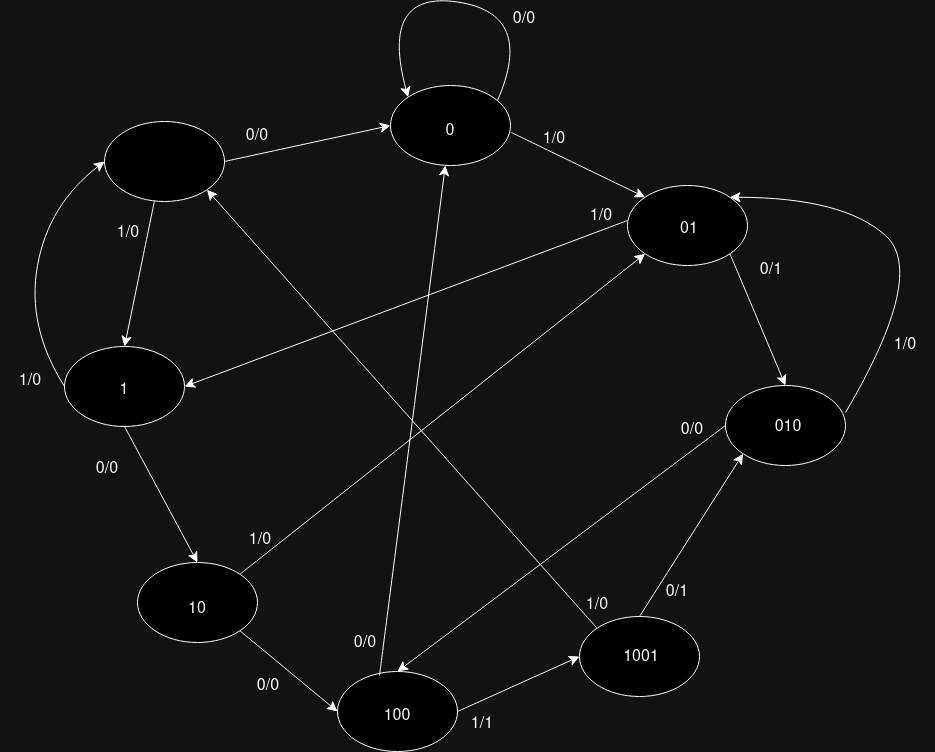

The diagram above was exported from draw.io. Its source (the exported page's mxGraphModel, read from the mxfile embedded in the PNG):
<mxGraphModel dx="1367" dy="1245" grid="0" gridSize="10" guides="1" tooltips="1" connect="1" arrows="1" fold="1" page="0" pageScale="1" pageWidth="850" pageHeight="1100" math="0" shadow="0">
  <root>
    <mxCell id="0" />
    <mxCell id="1" parent="0" />
    <mxCell id="kWJXaLP-B8mAEE0-A7sb-1" value="" style="ellipse;whiteSpace=wrap;html=1;" vertex="1" parent="1">
      <mxGeometry x="-210" y="-160" width="120" height="80" as="geometry" />
    </mxCell>
    <mxCell id="kWJXaLP-B8mAEE0-A7sb-2" value="" style="ellipse;whiteSpace=wrap;html=1;" vertex="1" parent="1">
      <mxGeometry x="76" y="-196" width="120" height="80" as="geometry" />
    </mxCell>
    <mxCell id="kWJXaLP-B8mAEE0-A7sb-3" value="" style="ellipse;whiteSpace=wrap;html=1;" vertex="1" parent="1">
      <mxGeometry x="-250" y="65" width="120" height="80" as="geometry" />
    </mxCell>
    <mxCell id="kWJXaLP-B8mAEE0-A7sb-4" value="" style="endArrow=classic;html=1;rounded=0;fontSize=12;startSize=8;endSize=8;curved=1;exitX=1;exitY=0.5;exitDx=0;exitDy=0;entryX=0;entryY=0.5;entryDx=0;entryDy=0;" edge="1" parent="1" source="kWJXaLP-B8mAEE0-A7sb-1" target="kWJXaLP-B8mAEE0-A7sb-2">
      <mxGeometry width="50" height="50" relative="1" as="geometry">
        <mxPoint x="175" y="225" as="sourcePoint" />
        <mxPoint x="225" y="175" as="targetPoint" />
      </mxGeometry>
    </mxCell>
    <mxCell id="kWJXaLP-B8mAEE0-A7sb-5" value="0/0" style="text;strokeColor=none;fillColor=none;html=1;align=center;verticalAlign=middle;whiteSpace=wrap;rounded=0;fontSize=16;" vertex="1" parent="1">
      <mxGeometry x="-87" y="-160" width="60" height="30" as="geometry" />
    </mxCell>
    <mxCell id="kWJXaLP-B8mAEE0-A7sb-8" value="" style="endArrow=classic;html=1;rounded=0;fontSize=12;startSize=8;endSize=8;curved=1;exitX=0.417;exitY=0.988;exitDx=0;exitDy=0;exitPerimeter=0;entryX=0.5;entryY=0;entryDx=0;entryDy=0;" edge="1" parent="1" source="kWJXaLP-B8mAEE0-A7sb-1" target="kWJXaLP-B8mAEE0-A7sb-3">
      <mxGeometry width="50" height="50" relative="1" as="geometry">
        <mxPoint x="175" y="225" as="sourcePoint" />
        <mxPoint x="225" y="175" as="targetPoint" />
      </mxGeometry>
    </mxCell>
    <mxCell id="kWJXaLP-B8mAEE0-A7sb-9" value="1/0" style="text;strokeColor=none;fillColor=none;html=1;align=center;verticalAlign=middle;whiteSpace=wrap;rounded=0;fontSize=16;" vertex="1" parent="1">
      <mxGeometry x="-216" y="-63" width="60" height="30" as="geometry" />
    </mxCell>
    <mxCell id="kWJXaLP-B8mAEE0-A7sb-10" value="" style="ellipse;whiteSpace=wrap;html=1;" vertex="1" parent="1">
      <mxGeometry x="313" y="-96" width="120" height="80" as="geometry" />
    </mxCell>
    <mxCell id="kWJXaLP-B8mAEE0-A7sb-11" value="" style="endArrow=classic;html=1;rounded=0;fontSize=12;startSize=8;endSize=8;curved=1;exitX=1.008;exitY=0.588;exitDx=0;exitDy=0;exitPerimeter=0;entryX=0;entryY=0;entryDx=0;entryDy=0;" edge="1" parent="1" source="kWJXaLP-B8mAEE0-A7sb-2" target="kWJXaLP-B8mAEE0-A7sb-10">
      <mxGeometry width="50" height="50" relative="1" as="geometry">
        <mxPoint x="175" y="225" as="sourcePoint" />
        <mxPoint x="225" y="175" as="targetPoint" />
      </mxGeometry>
    </mxCell>
    <mxCell id="kWJXaLP-B8mAEE0-A7sb-13" value="0/0" style="text;strokeColor=none;fillColor=none;html=1;align=center;verticalAlign=middle;whiteSpace=wrap;rounded=0;fontSize=16;" vertex="1" parent="1">
      <mxGeometry x="180" y="-277" width="60" height="30" as="geometry" />
    </mxCell>
    <mxCell id="kWJXaLP-B8mAEE0-A7sb-14" value="1/0" style="text;strokeColor=none;fillColor=none;html=1;align=center;verticalAlign=middle;whiteSpace=wrap;rounded=0;fontSize=16;" vertex="1" parent="1">
      <mxGeometry x="210" y="-157" width="60" height="30" as="geometry" />
    </mxCell>
    <mxCell id="kWJXaLP-B8mAEE0-A7sb-15" value="" style="endArrow=classic;html=1;rounded=0;fontSize=12;startSize=8;endSize=8;curved=1;exitX=0;exitY=0.438;exitDx=0;exitDy=0;exitPerimeter=0;entryX=1;entryY=0.5;entryDx=0;entryDy=0;" edge="1" parent="1" source="kWJXaLP-B8mAEE0-A7sb-10" target="kWJXaLP-B8mAEE0-A7sb-3">
      <mxGeometry width="50" height="50" relative="1" as="geometry">
        <mxPoint x="175" y="225" as="sourcePoint" />
        <mxPoint x="225" y="175" as="targetPoint" />
      </mxGeometry>
    </mxCell>
    <mxCell id="kWJXaLP-B8mAEE0-A7sb-16" value="1/0" style="text;strokeColor=none;fillColor=none;html=1;align=center;verticalAlign=middle;whiteSpace=wrap;rounded=0;fontSize=16;" vertex="1" parent="1">
      <mxGeometry x="257" y="-80" width="60" height="30" as="geometry" />
    </mxCell>
    <mxCell id="kWJXaLP-B8mAEE0-A7sb-17" value="" style="ellipse;whiteSpace=wrap;html=1;" vertex="1" parent="1">
      <mxGeometry x="411" y="104" width="120" height="80" as="geometry" />
    </mxCell>
    <mxCell id="kWJXaLP-B8mAEE0-A7sb-18" value="" style="endArrow=classic;html=1;rounded=0;fontSize=12;startSize=8;endSize=8;curved=1;exitX=1;exitY=1;exitDx=0;exitDy=0;entryX=0.5;entryY=0;entryDx=0;entryDy=0;" edge="1" parent="1" source="kWJXaLP-B8mAEE0-A7sb-10" target="kWJXaLP-B8mAEE0-A7sb-17">
      <mxGeometry width="50" height="50" relative="1" as="geometry">
        <mxPoint x="175" y="225" as="sourcePoint" />
        <mxPoint x="225" y="175" as="targetPoint" />
      </mxGeometry>
    </mxCell>
    <mxCell id="kWJXaLP-B8mAEE0-A7sb-19" value="0/1" style="text;strokeColor=none;fillColor=none;html=1;align=center;verticalAlign=middle;whiteSpace=wrap;rounded=0;fontSize=16;" vertex="1" parent="1">
      <mxGeometry x="427" y="-26" width="60" height="30" as="geometry" />
    </mxCell>
    <mxCell id="kWJXaLP-B8mAEE0-A7sb-24" value="" style="ellipse;whiteSpace=wrap;html=1;" vertex="1" parent="1">
      <mxGeometry x="-177" y="281" width="120" height="80" as="geometry" />
    </mxCell>
    <mxCell id="kWJXaLP-B8mAEE0-A7sb-25" value="" style="endArrow=classic;html=1;rounded=0;fontSize=12;startSize=8;endSize=8;curved=1;exitX=0.5;exitY=1;exitDx=0;exitDy=0;entryX=0.5;entryY=0;entryDx=0;entryDy=0;" edge="1" parent="1" source="kWJXaLP-B8mAEE0-A7sb-3" target="kWJXaLP-B8mAEE0-A7sb-24">
      <mxGeometry width="50" height="50" relative="1" as="geometry">
        <mxPoint x="175" y="225" as="sourcePoint" />
        <mxPoint x="225" y="175" as="targetPoint" />
      </mxGeometry>
    </mxCell>
    <mxCell id="kWJXaLP-B8mAEE0-A7sb-26" value="0/0" style="text;strokeColor=none;fillColor=none;html=1;align=center;verticalAlign=middle;whiteSpace=wrap;rounded=0;fontSize=16;" vertex="1" parent="1">
      <mxGeometry x="-237" y="173" width="60" height="30" as="geometry" />
    </mxCell>
    <mxCell id="kWJXaLP-B8mAEE0-A7sb-27" value="" style="ellipse;whiteSpace=wrap;html=1;" vertex="1" parent="1">
      <mxGeometry x="23" y="390" width="120" height="80" as="geometry" />
    </mxCell>
    <mxCell id="kWJXaLP-B8mAEE0-A7sb-28" value="" style="endArrow=classic;html=1;rounded=0;fontSize=12;startSize=8;endSize=8;curved=1;exitX=1;exitY=1;exitDx=0;exitDy=0;entryX=0;entryY=0.5;entryDx=0;entryDy=0;" edge="1" parent="1" source="kWJXaLP-B8mAEE0-A7sb-24" target="kWJXaLP-B8mAEE0-A7sb-27">
      <mxGeometry width="50" height="50" relative="1" as="geometry">
        <mxPoint x="175" y="225" as="sourcePoint" />
        <mxPoint x="225" y="175" as="targetPoint" />
      </mxGeometry>
    </mxCell>
    <mxCell id="kWJXaLP-B8mAEE0-A7sb-29" value="0/0" style="text;strokeColor=none;fillColor=none;html=1;align=center;verticalAlign=middle;whiteSpace=wrap;rounded=0;fontSize=16;" vertex="1" parent="1">
      <mxGeometry x="-76" y="390" width="60" height="30" as="geometry" />
    </mxCell>
    <mxCell id="kWJXaLP-B8mAEE0-A7sb-30" value="" style="ellipse;whiteSpace=wrap;html=1;" vertex="1" parent="1">
      <mxGeometry x="265" y="335" width="120" height="80" as="geometry" />
    </mxCell>
    <mxCell id="kWJXaLP-B8mAEE0-A7sb-31" value="" style="endArrow=classic;html=1;rounded=0;fontSize=12;startSize=8;endSize=8;curved=1;exitX=1;exitY=0.5;exitDx=0;exitDy=0;entryX=0;entryY=0.5;entryDx=0;entryDy=0;" edge="1" parent="1" source="kWJXaLP-B8mAEE0-A7sb-27" target="kWJXaLP-B8mAEE0-A7sb-30">
      <mxGeometry width="50" height="50" relative="1" as="geometry">
        <mxPoint x="175" y="225" as="sourcePoint" />
        <mxPoint x="225" y="175" as="targetPoint" />
      </mxGeometry>
    </mxCell>
    <mxCell id="kWJXaLP-B8mAEE0-A7sb-32" value="1/1" style="text;strokeColor=none;fillColor=none;html=1;align=center;verticalAlign=middle;whiteSpace=wrap;rounded=0;fontSize=16;" vertex="1" parent="1">
      <mxGeometry x="138" y="428" width="60" height="30" as="geometry" />
    </mxCell>
    <mxCell id="kWJXaLP-B8mAEE0-A7sb-33" value="0" style="text;strokeColor=none;fillColor=none;html=1;align=center;verticalAlign=middle;whiteSpace=wrap;rounded=0;fontSize=16;" vertex="1" parent="1">
      <mxGeometry x="106" y="-165" width="60" height="30" as="geometry" />
    </mxCell>
    <mxCell id="kWJXaLP-B8mAEE0-A7sb-34" value="01" style="text;strokeColor=none;fillColor=none;html=1;align=center;verticalAlign=middle;whiteSpace=wrap;rounded=0;fontSize=16;" vertex="1" parent="1">
      <mxGeometry x="345" y="-67" width="60" height="30" as="geometry" />
    </mxCell>
    <mxCell id="kWJXaLP-B8mAEE0-A7sb-35" value="010" style="text;strokeColor=none;fillColor=none;html=1;align=center;verticalAlign=middle;whiteSpace=wrap;rounded=0;fontSize=16;" vertex="1" parent="1">
      <mxGeometry x="444" y="131" width="60" height="30" as="geometry" />
    </mxCell>
    <mxCell id="kWJXaLP-B8mAEE0-A7sb-36" value="1" style="text;strokeColor=none;fillColor=none;html=1;align=center;verticalAlign=middle;whiteSpace=wrap;rounded=0;fontSize=16;" vertex="1" parent="1">
      <mxGeometry x="-220" y="94" width="60" height="30" as="geometry" />
    </mxCell>
    <mxCell id="kWJXaLP-B8mAEE0-A7sb-37" value="10" style="text;strokeColor=none;fillColor=none;html=1;align=center;verticalAlign=middle;whiteSpace=wrap;rounded=0;fontSize=16;" vertex="1" parent="1">
      <mxGeometry x="-147" y="313" width="60" height="30" as="geometry" />
    </mxCell>
    <mxCell id="kWJXaLP-B8mAEE0-A7sb-40" value="100" style="text;strokeColor=none;fillColor=none;html=1;align=center;verticalAlign=middle;whiteSpace=wrap;rounded=0;fontSize=16;" vertex="1" parent="1">
      <mxGeometry x="53" y="420" width="60" height="30" as="geometry" />
    </mxCell>
    <mxCell id="kWJXaLP-B8mAEE0-A7sb-41" value="1001" style="text;strokeColor=none;fillColor=none;html=1;align=center;verticalAlign=middle;whiteSpace=wrap;rounded=0;fontSize=16;" vertex="1" parent="1">
      <mxGeometry x="297" y="361" width="60" height="30" as="geometry" />
    </mxCell>
    <mxCell id="kWJXaLP-B8mAEE0-A7sb-42" value="" style="curved=1;endArrow=classic;html=1;rounded=0;fontSize=12;startSize=8;endSize=8;entryX=0;entryY=0;entryDx=0;entryDy=0;" edge="1" parent="1" target="kWJXaLP-B8mAEE0-A7sb-2">
      <mxGeometry width="50" height="50" relative="1" as="geometry">
        <mxPoint x="183" y="-181" as="sourcePoint" />
        <mxPoint x="233" y="-231" as="targetPoint" />
        <Array as="points">
          <mxPoint x="221" y="-268" />
          <mxPoint x="65" y="-291" />
        </Array>
      </mxGeometry>
    </mxCell>
    <mxCell id="kWJXaLP-B8mAEE0-A7sb-43" value="" style="curved=1;endArrow=classic;html=1;rounded=0;fontSize=12;startSize=8;endSize=8;entryX=1;entryY=0;entryDx=0;entryDy=0;" edge="1" parent="1" target="kWJXaLP-B8mAEE0-A7sb-10">
      <mxGeometry width="50" height="50" relative="1" as="geometry">
        <mxPoint x="531" y="131" as="sourcePoint" />
        <mxPoint x="581" y="81" as="targetPoint" />
        <Array as="points">
          <mxPoint x="613" y="-8" />
          <mxPoint x="529" y="-84" />
        </Array>
      </mxGeometry>
    </mxCell>
    <mxCell id="kWJXaLP-B8mAEE0-A7sb-44" value="1/0" style="text;strokeColor=none;fillColor=none;html=1;align=center;verticalAlign=middle;whiteSpace=wrap;rounded=0;fontSize=16;" vertex="1" parent="1">
      <mxGeometry x="561" y="49" width="60" height="30" as="geometry" />
    </mxCell>
    <mxCell id="kWJXaLP-B8mAEE0-A7sb-45" value="" style="endArrow=classic;html=1;rounded=0;fontSize=12;startSize=8;endSize=8;curved=1;exitX=0;exitY=0.5;exitDx=0;exitDy=0;entryX=0.5;entryY=0;entryDx=0;entryDy=0;" edge="1" parent="1" source="kWJXaLP-B8mAEE0-A7sb-17" target="kWJXaLP-B8mAEE0-A7sb-27">
      <mxGeometry width="50" height="50" relative="1" as="geometry">
        <mxPoint x="175" y="148" as="sourcePoint" />
        <mxPoint x="225" y="98" as="targetPoint" />
      </mxGeometry>
    </mxCell>
    <mxCell id="kWJXaLP-B8mAEE0-A7sb-46" value="0/0" style="text;strokeColor=none;fillColor=none;html=1;align=center;verticalAlign=middle;whiteSpace=wrap;rounded=0;fontSize=16;" vertex="1" parent="1">
      <mxGeometry x="348" y="134" width="60" height="30" as="geometry" />
    </mxCell>
    <mxCell id="kWJXaLP-B8mAEE0-A7sb-47" value="" style="curved=1;endArrow=classic;html=1;rounded=0;fontSize=12;startSize=8;endSize=8;entryX=0;entryY=0.5;entryDx=0;entryDy=0;exitX=0;exitY=0.5;exitDx=0;exitDy=0;" edge="1" parent="1" source="kWJXaLP-B8mAEE0-A7sb-3" target="kWJXaLP-B8mAEE0-A7sb-1">
      <mxGeometry width="50" height="50" relative="1" as="geometry">
        <mxPoint x="-281" y="28" as="sourcePoint" />
        <mxPoint x="-231" y="-22" as="targetPoint" />
        <Array as="points">
          <mxPoint x="-288" y="45" />
          <mxPoint x="-266" y="-77" />
        </Array>
      </mxGeometry>
    </mxCell>
    <mxCell id="kWJXaLP-B8mAEE0-A7sb-48" value="&lt;div&gt;1/0&lt;/div&gt;" style="text;strokeColor=none;fillColor=none;html=1;align=center;verticalAlign=middle;whiteSpace=wrap;rounded=0;fontSize=16;" vertex="1" parent="1">
      <mxGeometry x="-314" y="85" width="60" height="30" as="geometry" />
    </mxCell>
    <mxCell id="kWJXaLP-B8mAEE0-A7sb-49" value="" style="endArrow=classic;html=1;rounded=0;fontSize=12;startSize=8;endSize=8;curved=1;exitX=1;exitY=0;exitDx=0;exitDy=0;entryX=0;entryY=1;entryDx=0;entryDy=0;" edge="1" parent="1" source="kWJXaLP-B8mAEE0-A7sb-24" target="kWJXaLP-B8mAEE0-A7sb-10">
      <mxGeometry width="50" height="50" relative="1" as="geometry">
        <mxPoint x="175" y="148" as="sourcePoint" />
        <mxPoint x="225" y="98" as="targetPoint" />
      </mxGeometry>
    </mxCell>
    <mxCell id="kWJXaLP-B8mAEE0-A7sb-50" value="&lt;div&gt;1/0&lt;/div&gt;" style="text;strokeColor=none;fillColor=none;html=1;align=center;verticalAlign=middle;whiteSpace=wrap;rounded=0;fontSize=16;" vertex="1" parent="1">
      <mxGeometry x="-84" y="244" width="60" height="30" as="geometry" />
    </mxCell>
    <mxCell id="kWJXaLP-B8mAEE0-A7sb-51" value="" style="endArrow=classic;html=1;rounded=0;fontSize=12;startSize=8;endSize=8;curved=1;exitX=0.35;exitY=0.05;exitDx=0;exitDy=0;exitPerimeter=0;" edge="1" parent="1" source="kWJXaLP-B8mAEE0-A7sb-27" target="kWJXaLP-B8mAEE0-A7sb-2">
      <mxGeometry width="50" height="50" relative="1" as="geometry">
        <mxPoint x="175" y="148" as="sourcePoint" />
        <mxPoint x="225" y="98" as="targetPoint" />
      </mxGeometry>
    </mxCell>
    <mxCell id="kWJXaLP-B8mAEE0-A7sb-52" value="0/0" style="text;strokeColor=none;fillColor=none;html=1;align=center;verticalAlign=middle;whiteSpace=wrap;rounded=0;fontSize=16;" vertex="1" parent="1">
      <mxGeometry x="21" y="347" width="60" height="30" as="geometry" />
    </mxCell>
    <mxCell id="kWJXaLP-B8mAEE0-A7sb-54" value="" style="endArrow=classic;html=1;rounded=0;fontSize=12;startSize=8;endSize=8;curved=1;exitX=0.5;exitY=0;exitDx=0;exitDy=0;entryX=0;entryY=1;entryDx=0;entryDy=0;" edge="1" parent="1" source="kWJXaLP-B8mAEE0-A7sb-30" target="kWJXaLP-B8mAEE0-A7sb-17">
      <mxGeometry width="50" height="50" relative="1" as="geometry">
        <mxPoint x="175" y="148" as="sourcePoint" />
        <mxPoint x="225" y="98" as="targetPoint" />
      </mxGeometry>
    </mxCell>
    <mxCell id="kWJXaLP-B8mAEE0-A7sb-55" value="0/1" style="text;strokeColor=none;fillColor=none;html=1;align=center;verticalAlign=middle;whiteSpace=wrap;rounded=0;fontSize=16;" vertex="1" parent="1">
      <mxGeometry x="333" y="296" width="60" height="30" as="geometry" />
    </mxCell>
    <mxCell id="kWJXaLP-B8mAEE0-A7sb-56" value="" style="endArrow=classic;html=1;rounded=0;fontSize=12;startSize=8;endSize=8;curved=1;exitX=0;exitY=0;exitDx=0;exitDy=0;entryX=1;entryY=1;entryDx=0;entryDy=0;" edge="1" parent="1" source="kWJXaLP-B8mAEE0-A7sb-30" target="kWJXaLP-B8mAEE0-A7sb-1">
      <mxGeometry width="50" height="50" relative="1" as="geometry">
        <mxPoint x="175" y="148" as="sourcePoint" />
        <mxPoint x="225" y="98" as="targetPoint" />
      </mxGeometry>
    </mxCell>
    <mxCell id="kWJXaLP-B8mAEE0-A7sb-57" value="1/0" style="text;strokeColor=none;fillColor=none;html=1;align=center;verticalAlign=middle;whiteSpace=wrap;rounded=0;fontSize=16;" vertex="1" parent="1">
      <mxGeometry x="253" y="309" width="60" height="30" as="geometry" />
    </mxCell>
  </root>
</mxGraphModel>